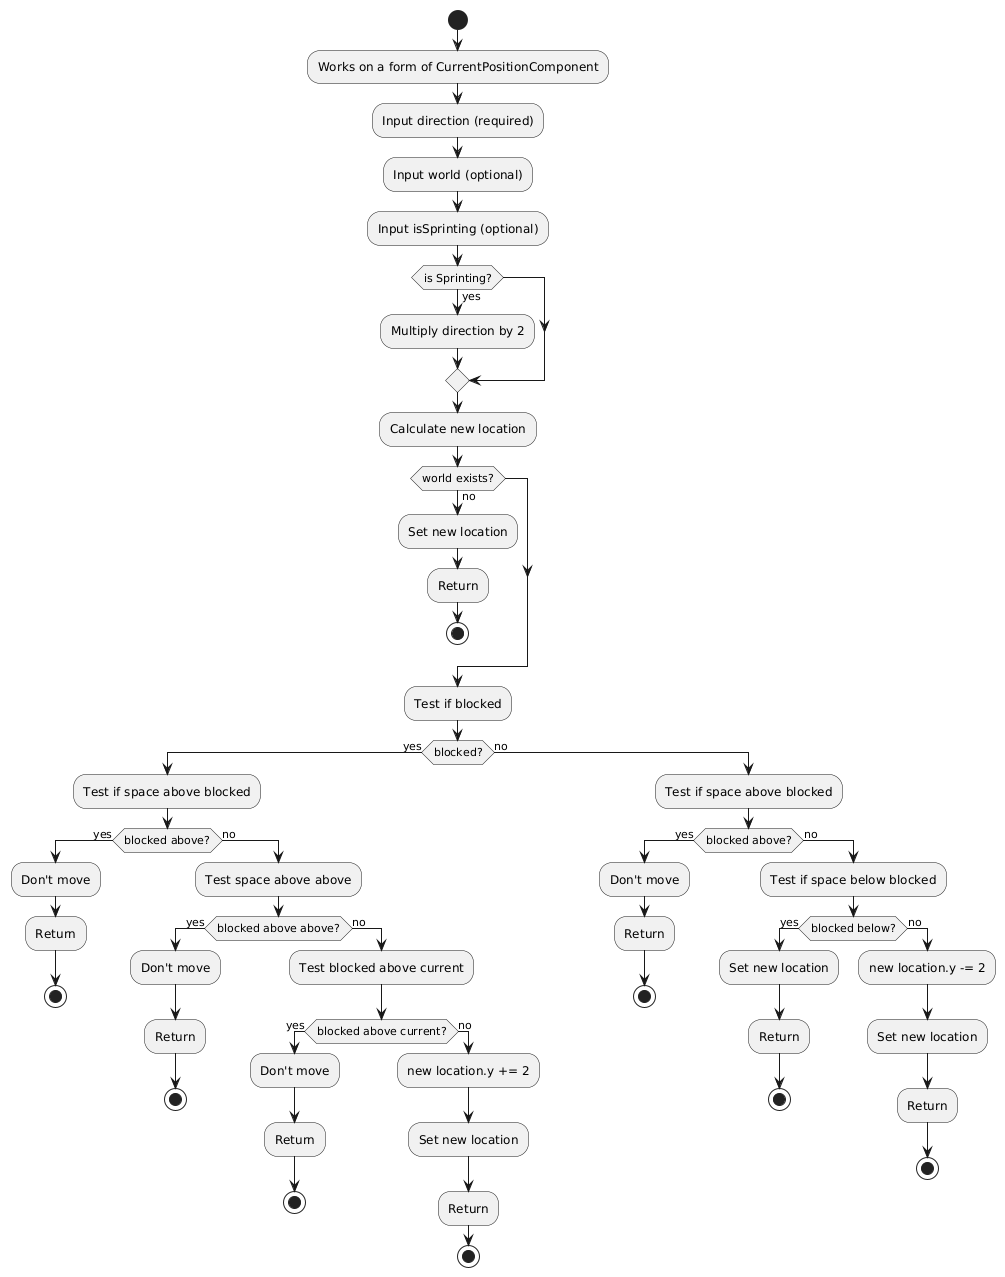

The diagram above was rendered by PlantUML. Its source (embedded in the PNG):
@startuml
start
:Works on a form of CurrentPositionComponent;
:Input direction (required);
:Input world (optional);
:Input isSprinting (optional);

if (is Sprinting?) then (yes)
    :Multiply direction by 2;
endif

:Calculate new location;

if (world exists?) then (no)
    :Set new location;
    :Return;
    stop
endif

:Test if blocked;

if (blocked?) then (yes)
    :Test if space above blocked;
    if (blocked above?) then (yes)
        :Don't move;
        :Return;
        stop
    else (no)
        :Test space above above;
        if (blocked above above?) then (yes)
            :Don't move;
            :Return;
            stop
        else (no)
            :Test blocked above current;
            if (blocked above current?) then (yes)
                :Don't move;
                :Return;
                stop
            else (no)
                :new location.y += 2;
                :Set new location;
                :Return;
                stop
            endif
        endif
    endif
else (no)
    :Test if space above blocked;
    if (blocked above?) then (yes)
        :Don't move;
        :Return;
        stop
    else (no)
        :Test if space below blocked;
        if (blocked below?) then (yes)
            :Set new location;
            :Return;
            stop
        else (no)
            :new location.y -= 2;
            :Set new location;
            :Return;
            stop
        endif
    endif
endif

@enduml